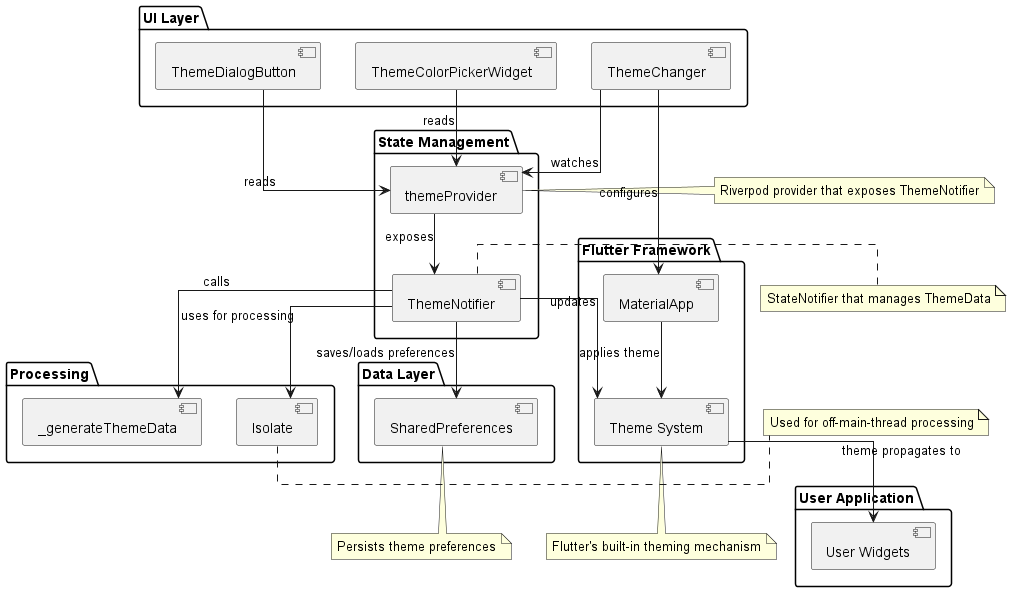

The diagram above was rendered by PlantUML. Its source (embedded in the PNG):
@startuml Architecture Diagram

skinparam linetype ortho

package "UI Layer" {
  [ThemeColorPickerWidget] as ColorPicker
  [ThemeDialogButton] as DialogButton
  [ThemeChanger] as Changer
}

package "State Management" {
  [ThemeNotifier] as Notifier
  [themeProvider] as Provider
}

package "Data Layer" {
  [SharedPreferences] as Prefs
}

package "Processing" {
  [Isolate] as Isolate
  [_generateThemeData] as Generator
}

package "Flutter Framework" {
  [MaterialApp] as App
  [Theme System] as ThemeSystem
}

package "User Application" {
  [User Widgets] as UserWidgets
}

' Connections
ColorPicker --> Provider : reads
DialogButton --> Provider : reads
Changer --> Provider : watches
Provider --> Notifier : exposes
Notifier --> Generator : calls
Notifier --> Isolate : uses for processing
Notifier --> Prefs : saves/loads preferences
Notifier --> ThemeSystem : updates
Changer --> App : configures
App --> ThemeSystem : applies theme
ThemeSystem --> UserWidgets : theme propagates to

note right of Notifier: StateNotifier that manages ThemeData
note right of Provider: Riverpod provider that exposes ThemeNotifier
note right of Isolate: Used for off-main-thread processing
note bottom of Prefs: Persists theme preferences
note bottom of ThemeSystem: Flutter's built-in theming mechanism

@enduml